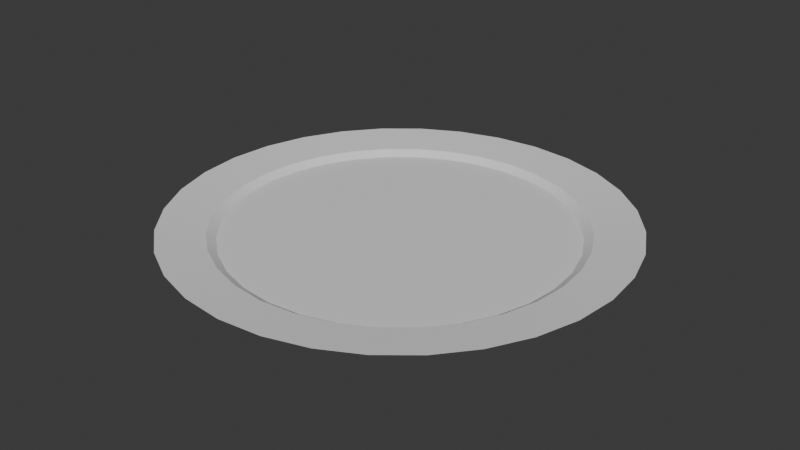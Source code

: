 # Source: teller.blend  (saved by Blender 4.2.66; exported with 4.5.12 LTS)
import bpy
from mathutils import Matrix  # noqa: F401  (used for matrix-valued properties, if any)

bpy.ops.wm.read_factory_settings(use_empty=True)
scene = bpy.context.scene
scene.name = 'Scene'

# ---- collections
col_collection = bpy.data.collections.new('Collection'); scene.collection.children.link(col_collection)

# ---- materials (node trees are filled in below, after node groups)
mat_material = bpy.data.materials.new('Material')

# ---- node groups
ng_smooth_by_angle = bpy.data.node_groups.new('Smooth by Angle', 'GeometryNodeTree')
_s = ng_smooth_by_angle.interface.new_socket(name='Mesh', in_out='OUTPUT', socket_type='NodeSocketGeometry')
_s = ng_smooth_by_angle.interface.new_socket(name='Mesh', in_out='INPUT', socket_type='NodeSocketGeometry')
_s = ng_smooth_by_angle.interface.new_socket(name='Angle', in_out='INPUT', socket_type='NodeSocketFloat')
_s.subtype = 'ANGLE'
_s.default_value = 0.5236
_s.min_value = 0.0
_s.max_value = 3.142
_s.description = 'Maximum face angle for smooth edges'
_s = ng_smooth_by_angle.interface.new_socket(name='Ignore Sharpness', in_out='INPUT', socket_type='NodeSocketBool')
_s.force_non_field = True
ng_smooth_by_angle.description = 'Set the sharpness of mesh edges based on the angle between the neighboring faces'
ng_smooth_by_angle.is_modifier = True
_N = ng_smooth_by_angle.nodes; _L = ng_smooth_by_angle.links
n0 = _N.new('GeometryNodeSetShadeSmooth'); n0.name = 'Set Shade Smooth'; n0.location = (120, -80)
n0.domain = 'EDGE'
n1 = _N.new('GeometryNodeSetShadeSmooth'); n1.name = 'Set Shade Smooth.001'; n1.location = (300, -80)
n2 = _N.new('NodeGroupOutput'); n2.name = 'Group Output'; n2.location = (480, -80)
n3 = _N.new('GeometryNodeInputMeshEdgeAngle'); n3.name = 'Edge Angle'; n3.location = (-440, -240)
n4 = _N.new('NodeGroupInput'); n4.name = 'Group Input'; n4.location = (-80, -80)
n5 = _N.new('GeometryNodeInputEdgeSmooth'); n5.name = 'Is Edge Smooth'; n5.location = (-260, -120)
n6 = _N.new('GeometryNodeInputShadeSmooth'); n6.name = 'Is Shade Smooth'; n6.location = (-440, -397)
n7 = _N.new('FunctionNodeCompare'); n7.name = 'Compare'; n7.location = (-260, -260)
n7.operation = 'LESS_EQUAL'
n7.inputs[6].default_value = (0.0, 0.0, 0.0, 0.0)
n7.inputs[7].default_value = (0.0, 0.0, 0.0, 0.0)
n8 = _N.new('FunctionNodeBooleanMath'); n8.name = 'Boolean Math.001'; n8.location = (-80, -260)
n9 = _N.new('NodeGroupInput'); n9.name = 'Group Input.001'; n9.location = (-440, -329)
n10 = _N.new('NodeGroupInput'); n10.name = 'Group Input.002'; n10.location = (-259, -189)
n11 = _N.new('FunctionNodeBooleanMath'); n11.name = 'Boolean Math'; n11.location = (-80, -149)
n11.operation = 'OR'
n12 = _N.new('FunctionNodeBooleanMath'); n12.name = 'Boolean Math.002'; n12.location = (-260, -380)
n12.operation = 'OR'
n13 = _N.new('NodeGroupInput'); n13.name = 'Group Input.003'; n13.location = (-440, -460)
_L.new(n3.outputs[0], n7.inputs[0])
_L.new(n1.outputs[0], n2.inputs[0])
_L.new(n9.outputs[1], n7.inputs[1])
_L.new(n7.outputs[0], n8.inputs[0])
_L.new(n4.outputs[0], n0.inputs[0])
_L.new(n0.outputs[0], n1.inputs[0])
_L.new(n8.outputs[0], n0.inputs[2])
_L.new(n10.outputs[2], n11.inputs[1])
_L.new(n5.outputs[0], n11.inputs[0])
_L.new(n11.outputs[0], n0.inputs[1])
_L.new(n13.outputs[2], n12.inputs[1])
_L.new(n6.outputs[0], n12.inputs[0])
_L.new(n12.outputs[0], n8.inputs[1])
n2.is_active_output = True

# ---- material node trees
mat_material.use_nodes = True; mat_material.node_tree.nodes.clear()
_N = mat_material.node_tree.nodes; _L = mat_material.node_tree.links
n0 = _N.new('ShaderNodeBsdfPrincipled'); n0.name = 'Principled BSDF'; n0.location = (10, 300)
n1 = _N.new('ShaderNodeOutputMaterial'); n1.name = 'Material Output'; n1.location = (300, 300)
_L.new(n0.outputs[0], n1.inputs[0])
n1.is_active_output = True

# ---- world
world_world = bpy.data.worlds.new('World'); scene.world = world_world
world_world.use_nodes = True; world_world.node_tree.nodes.clear()
_N = world_world.node_tree.nodes; _L = world_world.node_tree.links
n0 = _N.new('ShaderNodeOutputWorld'); n0.name = 'World Output'; n0.location = (300, 300)
n1 = _N.new('ShaderNodeBackground'); n1.name = 'Background'; n1.location = (10, 300)
n1.inputs[0].default_value = (0.05088, 0.05088, 0.05088, 1.0)
_L.new(n1.outputs[0], n0.inputs[0])
n0.is_active_output = True
world_world.color = (0.05088, 0.05088, 0.05088)
world_world.sun_shadow_jitter_overblur = 0.0

# ---- meshes
me_circle = bpy.data.meshes.new('Circle')
me_circle.from_pydata([(-7.32e-12, 0.09706, 0.0005334), (-0.01893, 0.09519, 0.0005334), (-0.03714, 0.08967, 0.0005334), (-0.05392, 0.0807, 0.0005334), (-0.06863, 0.06863, 0.0005334), (-0.0807, 0.05392, 0.0005334), (-0.08967, 0.03714, 0.0005334), (-0.09519, 0.01893, 0.0005334), (-0.09706, -4.04e-11, 0.0005334), (-0.09519, -0.01893, 0.0005334), (-0.08967, -0.03714, 0.0005334), (-0.0807, -0.05392, 0.0005334), (-0.06863, -0.06863, 0.0005334), (-0.05392, -0.0807, 0.0005334), (-0.03714, -0.08967, 0.0005334), (-0.01893, -0.09519, 0.0005334), (-7.32e-12, -0.09706, 0.0005334), (0.01893, -0.09519, 0.0005334), (0.03714, -0.08967, 0.0005334), (0.05392, -0.0807, 0.0005334), (0.06863, -0.06863, 0.0005334), (0.0807, -0.05392, 0.0005334), (0.08967, -0.03714, 0.0005334), (0.09519, -0.01893, 0.0005334), (0.09706, -4.04e-11, 0.0005334), (0.09519, 0.01893, 0.0005334), (0.08967, 0.03714, 0.0005334), (0.0807, 0.05392, 0.0005334), (0.06863, 0.06863, 0.0005334), (0.05392, 0.0807, 0.0005334), (0.03714, 0.08967, 0.0005334), (0.01893, 0.09519, 0.0005334), (-7.44e-11, 0.102, 0.003805), (-0.0199, 0.1, 0.003805), (-0.03903, 0.09423, 0.003805), (-0.05667, 0.08481, 0.003805), (-0.07212, 0.07212, 0.003805), (-0.08481, 0.05667, 0.003805), (-0.09423, 0.03903, 0.003805), (-0.1, 0.0199, 0.003805), (-0.102, -4.998e-11, 0.003805), (-0.1, -0.0199, 0.003805), (-0.09423, -0.03903, 0.003805), (-0.08481, -0.05667, 0.003805), (-0.07212, -0.07212, 0.003805), (-0.05667, -0.08481, 0.003805), (-0.03903, -0.09423, 0.003805), (-0.0199, -0.1, 0.003805), (-7.44e-11, -0.102, 0.003805), (0.0199, -0.1, 0.003805), (0.03903, -0.09423, 0.003805), (0.05667, -0.08481, 0.003805), (0.07212, -0.07212, 0.003805), (0.08481, -0.05667, 0.003805), (0.09423, -0.03903, 0.003805), (0.1, -0.0199, 0.003805), (0.102, -4.998e-11, 0.003805), (0.1, 0.0199, 0.003805), (0.09423, 0.03903, 0.003805), (0.08481, 0.05667, 0.003805), (0.07212, 0.07212, 0.003805), (0.05667, 0.08481, 0.003805), (0.03903, 0.09423, 0.003805), (0.0199, 0.1, 0.003805), (-3.603e-10, 0.1286, 0.006488), (-0.02508, 0.1261, 0.006488), (-0.0492, 0.1188, 0.006488), (-0.07143, 0.1069, 0.006488), (-0.09092, 0.09092, 0.006488), (-0.1069, 0.07143, 0.006488), (-0.1188, 0.0492, 0.006488), (-0.1261, 0.02508, 0.006488), (-0.1286, -5.148e-11, 0.006488), (-0.1261, -0.02508, 0.006488), (-0.1188, -0.0492, 0.006488), (-0.1069, -0.07143, 0.006488), (-0.09092, -0.09092, 0.006488), (-0.07143, -0.1069, 0.006488), (-0.0492, -0.1188, 0.006488), (-0.02508, -0.1261, 0.006488), (-3.603e-10, -0.1286, 0.006488), (0.02508, -0.1261, 0.006488), (0.0492, -0.1188, 0.006488), (0.07143, -0.1069, 0.006488), (0.09092, -0.09092, 0.006488), (0.1069, -0.07143, 0.006488), (0.1188, -0.0492, 0.006488), (0.1261, -0.02508, 0.006488), (0.1286, -5.148e-11, 0.006488), (0.1261, 0.02508, 0.006488), (0.1188, 0.0492, 0.006488), (0.1069, 0.07143, 0.006488), (0.09092, 0.09092, 0.006488), (0.07143, 0.1069, 0.006488), (0.0492, 0.1188, 0.006488), (0.02508, 0.1261, 0.006488)], [], [(0, 31, 30, 29, 28, 27, 26, 25, 24, 23, 22, 21, 20, 19, 18, 17, 16, 15, 14, 13, 12, 11, 10, 9, 8, 7, 6, 5, 4, 3, 2, 1), (49, 50, 82, 81), (9, 10, 42, 41), (23, 24, 56, 55), (10, 11, 43, 42), (24, 25, 57, 56), (11, 12, 44, 43), (25, 26, 58, 57), (12, 13, 45, 44), (26, 27, 59, 58), (13, 14, 46, 45), (0, 1, 33, 32), (27, 28, 60, 59), (14, 15, 47, 46), (1, 2, 34, 33), (28, 29, 61, 60), (15, 16, 48, 47), (2, 3, 35, 34), (29, 30, 62, 61), (16, 17, 49, 48), (3, 4, 36, 35), (30, 31, 63, 62), (17, 18, 50, 49), (4, 5, 37, 36), (31, 0, 32, 63), (18, 19, 51, 50), (5, 6, 38, 37), (19, 20, 52, 51), (6, 7, 39, 38), (20, 21, 53, 52), (7, 8, 40, 39), (21, 22, 54, 53), (8, 9, 41, 40), (22, 23, 55, 54), (36, 37, 69, 68), (63, 32, 64, 95), (50, 51, 83, 82), (37, 38, 70, 69), (51, 52, 84, 83), (38, 39, 71, 70), (52, 53, 85, 84), (39, 40, 72, 71), (53, 54, 86, 85), (40, 41, 73, 72), (54, 55, 87, 86), (41, 42, 74, 73), (55, 56, 88, 87), (42, 43, 75, 74), (56, 57, 89, 88), (43, 44, 76, 75), (57, 58, 90, 89), (44, 45, 77, 76), (58, 59, 91, 90), (45, 46, 78, 77), (32, 33, 65, 64), (59, 60, 92, 91), (46, 47, 79, 78), (33, 34, 66, 65), (60, 61, 93, 92), (47, 48, 80, 79), (34, 35, 67, 66), (61, 62, 94, 93), (48, 49, 81, 80), (35, 36, 68, 67), (62, 63, 95, 94)])
me_circle.polygons.foreach_set('use_smooth', [True] * 65)
_uv = me_circle.uv_layers.new(name='UVMap')
_uv.uv.foreach_set('vector', [0.5, 1.0, 0.5975, 0.9904, 0.6913, 0.9619, 0.7778, 0.9157, 0.8536, 0.8536, 0.9157, 0.7778, 0.9619, 0.6913, 0.9904, 0.5975, 1.0, 0.5, 0.9904, 0.4025, 0.9619, 0.3087, 0.9157, 0.2222, 0.8536, 0.1464, 0.7778, 0.08427, 0.6913, 0.03806, 0.5975, 0.009607, 0.5, 0.0, 0.4025, 0.009607, 0.3087, 0.03806, 0.2222, 0.08427, 0.1464, 0.1464, 0.08427, 0.2222, 0.03806, 0.3087, 0.009607, 0.4025, 0.0, 0.5, 0.009607, 0.5975, 0.03806, 0.6913, 0.08427, 0.7778, 0.1464, 0.8536, 0.2222, 0.9157, 0.3087, 0.9619, 0.4025, 0.9904, 0.5975, 0.009607, 0.6913, 0.03806, 0.6913, 0.03806, 0.5975, 0.009607, 0.009607, 0.4025, 0.03806, 0.3087, 0.03806, 0.3087, 0.009607, 0.4025, 0.9904, 0.4025, 1.0, 0.5, 1.0, 0.5, 0.9904, 0.4025, 0.03806, 0.3087, 0.08427, 0.2222, 0.08427, 0.2222, 0.03806, 0.3087, 1.0, 0.5, 0.9904, 0.5975, 0.9904, 0.5975, 1.0, 0.5, 0.08427, 0.2222, 0.1464, 0.1464, 0.1464, 0.1464, 0.08427, 0.2222, 0.9904, 0.5975, 0.9619, 0.6913, 0.9619, 0.6913, 0.9904, 0.5975, 0.1464, 0.1464, 0.2222, 0.08427, 0.2222, 0.08427, 0.1464, 0.1464, 0.9619, 0.6913, 0.9157, 0.7778, 0.9157, 0.7778, 0.9619, 0.6913, 0.2222, 0.08427, 0.3087, 0.03806, 0.3087, 0.03806, 0.2222, 0.08427, 0.5, 1.0, 0.4025, 0.9904, 0.4025, 0.9904, 0.5, 1.0, 0.9157, 0.7778, 0.8536, 0.8536, 0.8536, 0.8536, 0.9157, 0.7778, 0.3087, 0.03806, 0.4025, 0.009607, 0.4025, 0.009607, 0.3087, 0.03806, 0.4025, 0.9904, 0.3087, 0.9619, 0.3087, 0.9619, 0.4025, 0.9904, 0.8536, 0.8536, 0.7778, 0.9157, 0.7778, 0.9157, 0.8536, 0.8536, 0.4025, 0.009607, 0.5, 0.0, 0.5, 0.0, 0.4025, 0.009607, 0.3087, 0.9619, 0.2222, 0.9157, 0.2222, 0.9157, 0.3087, 0.9619, 0.7778, 0.9157, 0.6913, 0.9619, 0.6913, 0.9619, 0.7778, 0.9157, 0.5, 0.0, 0.5975, 0.009607, 0.5975, 0.009607, 0.5, 0.0, 0.2222, 0.9157, 0.1464, 0.8536, 0.1464, 0.8536, 0.2222, 0.9157, 0.6913, 0.9619, 0.5975, 0.9904, 0.5975, 0.9904, 0.6913, 0.9619, 0.5975, 0.009607, 0.6913, 0.03806, 0.6913, 0.03806, 0.5975, 0.009607, 0.1464, 0.8536, 0.08427, 0.7778, 0.08427, 0.7778, 0.1464, 0.8536, 0.5975, 0.9904, 0.5, 1.0, 0.5, 1.0, 0.5975, 0.9904, 0.6913, 0.03806, 0.7778, 0.08427, 0.7778, 0.08427, 0.6913, 0.03806, 0.08427, 0.7778, 0.03806, 0.6913, 0.03806, 0.6913, 0.08427, 0.7778, 0.7778, 0.08427, 0.8536, 0.1464, 0.8536, 0.1464, 0.7778, 0.08427, 0.03806, 0.6913, 0.009607, 0.5975, 0.009607, 0.5975, 0.03806, 0.6913, 0.8536, 0.1464, 0.9157, 0.2222, 0.9157, 0.2222, 0.8536, 0.1464, 0.009607, 0.5975, 0.0, 0.5, 0.0, 0.5, 0.009607, 0.5975, 0.9157, 0.2222, 0.9619, 0.3087, 0.9619, 0.3087, 0.9157, 0.2222, 0.0, 0.5, 0.009607, 0.4025, 0.009607, 0.4025, 0.0, 0.5, 0.9619, 0.3087, 0.9904, 0.4025, 0.9904, 0.4025, 0.9619, 0.3087, 0.1464, 0.8536, 0.08427, 0.7778, 0.08427, 0.7778, 0.1464, 0.8536, 0.5975, 0.9904, 0.5, 1.0, 0.5, 1.0, 0.5975, 0.9904, 0.6913, 0.03806, 0.7778, 0.08427, 0.7778, 0.08427, 0.6913, 0.03806, 0.08427, 0.7778, 0.03806, 0.6913, 0.03806, 0.6913, 0.08427, 0.7778, 0.7778, 0.08427, 0.8536, 0.1464, 0.8536, 0.1464, 0.7778, 0.08427, 0.03806, 0.6913, 0.009607, 0.5975, 0.009607, 0.5975, 0.03806, 0.6913, 0.8536, 0.1464, 0.9157, 0.2222, 0.9157, 0.2222, 0.8536, 0.1464, 0.009607, 0.5975, 0.0, 0.5, 0.0, 0.5, 0.009607, 0.5975, 0.9157, 0.2222, 0.9619, 0.3087, 0.9619, 0.3087, 0.9157, 0.2222, 0.0, 0.5, 0.009607, 0.4025, 0.009607, 0.4025, 0.0, 0.5, 0.9619, 0.3087, 0.9904, 0.4025, 0.9904, 0.4025, 0.9619, 0.3087, 0.009607, 0.4025, 0.03806, 0.3087, 0.03806, 0.3087, 0.009607, 0.4025, 0.9904, 0.4025, 1.0, 0.5, 1.0, 0.5, 0.9904, 0.4025, 0.03806, 0.3087, 0.08427, 0.2222, 0.08427, 0.2222, 0.03806, 0.3087, 1.0, 0.5, 0.9904, 0.5975, 0.9904, 0.5975, 1.0, 0.5, 0.08427, 0.2222, 0.1464, 0.1464, 0.1464, 0.1464, 0.08427, 0.2222, 0.9904, 0.5975, 0.9619, 0.6913, 0.9619, 0.6913, 0.9904, 0.5975, 0.1464, 0.1464, 0.2222, 0.08427, 0.2222, 0.08427, 0.1464, 0.1464, 0.9619, 0.6913, 0.9157, 0.7778, 0.9157, 0.7778, 0.9619, 0.6913, 0.2222, 0.08427, 0.3087, 0.03806, 0.3087, 0.03806, 0.2222, 0.08427, 0.5, 1.0, 0.4025, 0.9904, 0.4025, 0.9904, 0.5, 1.0, 0.9157, 0.7778, 0.8536, 0.8536, 0.8536, 0.8536, 0.9157, 0.7778, 0.3087, 0.03806, 0.4025, 0.009607, 0.4025, 0.009607, 0.3087, 0.03806, 0.4025, 0.9904, 0.3087, 0.9619, 0.3087, 0.9619, 0.4025, 0.9904, 0.8536, 0.8536, 0.7778, 0.9157, 0.7778, 0.9157, 0.8536, 0.8536, 0.4025, 0.009607, 0.5, 0.0, 0.5, 0.0, 0.4025, 0.009607, 0.3087, 0.9619, 0.2222, 0.9157, 0.2222, 0.9157, 0.3087, 0.9619, 0.7778, 0.9157, 0.6913, 0.9619, 0.6913, 0.9619, 0.7778, 0.9157, 0.5, 0.0, 0.5975, 0.009607, 0.5975, 0.009607, 0.5, 0.0, 0.2222, 0.9157, 0.1464, 0.8536, 0.1464, 0.8536, 0.2222, 0.9157, 0.6913, 0.9619, 0.5975, 0.9904, 0.5975, 0.9904, 0.6913, 0.9619])
me_circle.materials.append(mat_material)
me_circle.update()

# ---- objects
ob_teller_rigid = bpy.data.objects.new('Teller-rigid', me_circle)

# ---- transforms, parenting, visibility, modifiers, constraints
ob_teller_rigid.location = (0.0, 0.0, 0.0)
_m = ob_teller_rigid.modifiers.new('Smooth by Angle', 'NODES')
_m.node_group = ng_smooth_by_angle
_gi = [s.identifier for s in ng_smooth_by_angle.interface.items_tree if s.item_type == 'SOCKET' and s.in_out == 'INPUT']
_m[_gi[1]] = 0.4363  # Angle
_m.use_pin_to_last = True
_m.show_group_selector = False

# ---- collection membership
col_collection.objects.link(ob_teller_rigid)

# ---- scene / render settings (as saved in the file)
scene.frame_start = 1; scene.frame_end = 250; scene.frame_set(0)
scene.render.engine = 'BLENDER_EEVEE_NEXT'
bpy.context.view_layer.update()

# ---- added for rendering (the .blend has no active camera and no usable light): camera, sun
cam_auto = bpy.data.cameras.new('AutoCamera')
cam_auto.lens = 50.0
cam_auto.sensor_width = 36.0
cam_auto.clip_end = 1000.0
ob_auto_camera = bpy.data.objects.new('AutoCamera', cam_auto)
scene.collection.objects.link(ob_auto_camera)
ob_auto_camera.location = (0.336521, -0.403825, 0.272728)
ob_auto_camera.rotation_euler = (1.09748, -7.21219e-08, 0.694738)
scene.camera = ob_auto_camera
light_auto_sun = bpy.data.lights.new('AutoSun', 'SUN')
light_auto_sun.energy = 3.0
light_auto_sun.angle = 0.0523599
ob_auto_sun = bpy.data.objects.new('AutoSun', light_auto_sun)
scene.collection.objects.link(ob_auto_sun)
ob_auto_sun.rotation_euler = (0.872665, 0.174533, 0.523599)
bpy.context.view_layer.update()
